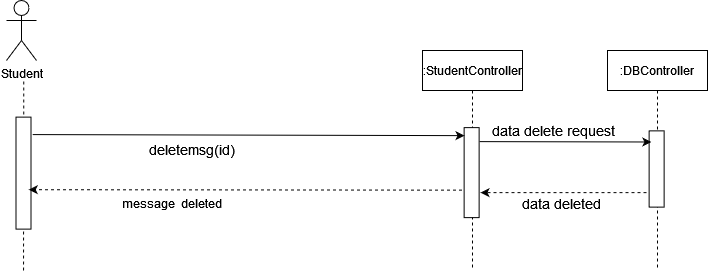

The diagram above was exported from draw.io. Its source (the exported page's mxGraphModel, read from the mxfile embedded in the PNG):
<mxGraphModel dx="1021" dy="-582" grid="1" gridSize="10" guides="1" tooltips="1" connect="1" arrows="1" fold="1" page="1" pageScale="1" pageWidth="850" pageHeight="1100" math="0" shadow="0">
  <root>
    <mxCell id="0" />
    <mxCell id="1" parent="0" />
    <mxCell id="Td2ku4V8jNkps6xAQcZh-470" value=":StudentController" style="shape=umlLifeline;perimeter=lifelinePerimeter;container=1;collapsible=0;recursiveResize=0;rounded=0;shadow=0;strokeWidth=1;" vertex="1" parent="1">
      <mxGeometry x="846" y="1700" width="100" height="220" as="geometry" />
    </mxCell>
    <mxCell id="Td2ku4V8jNkps6xAQcZh-385" value="Student" style="shape=umlActor;verticalLabelPosition=bottom;verticalAlign=top;html=1;outlineConnect=0;" vertex="1" parent="1">
      <mxGeometry x="430" y="1650" width="30" height="60" as="geometry" />
    </mxCell>
    <mxCell id="Td2ku4V8jNkps6xAQcZh-386" value="" style="endArrow=none;dashed=1;html=1;startArrow=none;" edge="1" parent="1">
      <mxGeometry width="50" height="50" relative="1" as="geometry">
        <mxPoint x="447" y="1920" as="sourcePoint" />
        <mxPoint x="447.25" y="1730" as="targetPoint" />
      </mxGeometry>
    </mxCell>
    <mxCell id="Td2ku4V8jNkps6xAQcZh-414" value=":DBController" style="shape=umlLifeline;perimeter=lifelinePerimeter;container=1;collapsible=0;recursiveResize=0;rounded=0;shadow=0;strokeWidth=1;" vertex="1" parent="1">
      <mxGeometry x="1031" y="1700" width="100" height="220" as="geometry" />
    </mxCell>
    <mxCell id="Td2ku4V8jNkps6xAQcZh-487" value="" style="rounded=0;whiteSpace=wrap;html=1;rotation=90;" vertex="1" parent="1">
      <mxGeometry x="850.1299999999999" y="1814.62" width="90" height="15" as="geometry" />
    </mxCell>
    <mxCell id="Td2ku4V8jNkps6xAQcZh-488" value="" style="rounded=0;whiteSpace=wrap;html=1;rotation=90;" vertex="1" parent="1">
      <mxGeometry x="391" y="1815.12" width="112" height="15" as="geometry" />
    </mxCell>
    <mxCell id="Td2ku4V8jNkps6xAQcZh-489" value="message&amp;nbsp; deleted" style="text;html=1;strokeColor=none;fillColor=none;align=center;verticalAlign=middle;whiteSpace=wrap;rounded=0;" vertex="1" parent="1">
      <mxGeometry x="511" y="1843" width="170" height="20" as="geometry" />
    </mxCell>
    <mxCell id="Td2ku4V8jNkps6xAQcZh-490" value="" style="endArrow=classic;html=1;exitX=0.147;exitY=-0.244;exitDx=0;exitDy=0;exitPerimeter=0;entryX=0.078;entryY=0.775;entryDx=0;entryDy=0;entryPerimeter=0;" edge="1" parent="1">
      <mxGeometry width="50" height="50" relative="1" as="geometry">
        <mxPoint x="456.1600000000001" y="1784.0839999999998" as="sourcePoint" />
        <mxPoint x="888.0050000000001" y="1785.1399999999994" as="targetPoint" />
      </mxGeometry>
    </mxCell>
    <mxCell id="Td2ku4V8jNkps6xAQcZh-491" value="" style="endArrow=classic;html=1;dashed=1;entryX=0.447;entryY=0.283;entryDx=0;entryDy=0;entryPerimeter=0;exitX=0.65;exitY=1.142;exitDx=0;exitDy=0;exitPerimeter=0;" edge="1" parent="1">
      <mxGeometry width="50" height="50" relative="1" as="geometry">
        <mxPoint x="885.5" y="1839.62" as="sourcePoint" />
        <mxPoint x="452.2549999999999" y="1839.1745" as="targetPoint" />
      </mxGeometry>
    </mxCell>
    <mxCell id="Td2ku4V8jNkps6xAQcZh-492" value="" style="rounded=0;whiteSpace=wrap;html=1;rotation=90;" vertex="1" parent="1">
      <mxGeometry x="1042" y="1811" width="76.25" height="15" as="geometry" />
    </mxCell>
    <mxCell id="Td2ku4V8jNkps6xAQcZh-493" value="" style="endArrow=classic;html=1;rounded=0;entryX=0.172;entryY=1.175;entryDx=0;entryDy=0;entryPerimeter=0;" edge="1" parent="1">
      <mxGeometry width="50" height="50" relative="1" as="geometry">
        <mxPoint x="903" y="1791.12" as="sourcePoint" />
        <mxPoint x="1074.8799999999997" y="1791.4900000000007" as="targetPoint" />
      </mxGeometry>
    </mxCell>
    <mxCell id="Td2ku4V8jNkps6xAQcZh-494" value="" style="endArrow=classic;html=1;dashed=1;" edge="1" parent="1">
      <mxGeometry width="50" height="50" relative="1" as="geometry">
        <mxPoint x="1070" y="1842.12" as="sourcePoint" />
        <mxPoint x="904" y="1842.12" as="targetPoint" />
      </mxGeometry>
    </mxCell>
    <mxCell id="Td2ku4V8jNkps6xAQcZh-495" value="&lt;div&gt;&lt;font style=&quot;font-size: 14px&quot;&gt;data delete request&lt;/font&gt;&lt;/div&gt;" style="text;html=1;strokeColor=none;fillColor=none;align=center;verticalAlign=middle;whiteSpace=wrap;rounded=0;" vertex="1" parent="1">
      <mxGeometry x="901.8700000000001" y="1770" width="150.5" height="20" as="geometry" />
    </mxCell>
    <mxCell id="Td2ku4V8jNkps6xAQcZh-496" value="&lt;div&gt;&lt;font style=&quot;font-size: 14px&quot;&gt;data deleted&lt;br&gt;&lt;/font&gt;&lt;/div&gt;" style="text;html=1;strokeColor=none;fillColor=none;align=center;verticalAlign=middle;whiteSpace=wrap;rounded=0;" vertex="1" parent="1">
      <mxGeometry x="917.6200000000001" y="1843" width="134.75" height="20" as="geometry" />
    </mxCell>
    <mxCell id="Td2ku4V8jNkps6xAQcZh-497" value="&lt;div&gt;&lt;font style=&quot;font-size: 14px&quot;&gt;deletemsg(id)&lt;/font&gt;&lt;/div&gt;" style="text;whiteSpace=wrap;html=1;" vertex="1" parent="1">
      <mxGeometry x="571" y="1785.12" width="100" height="30" as="geometry" />
    </mxCell>
  </root>
</mxGraphModel>